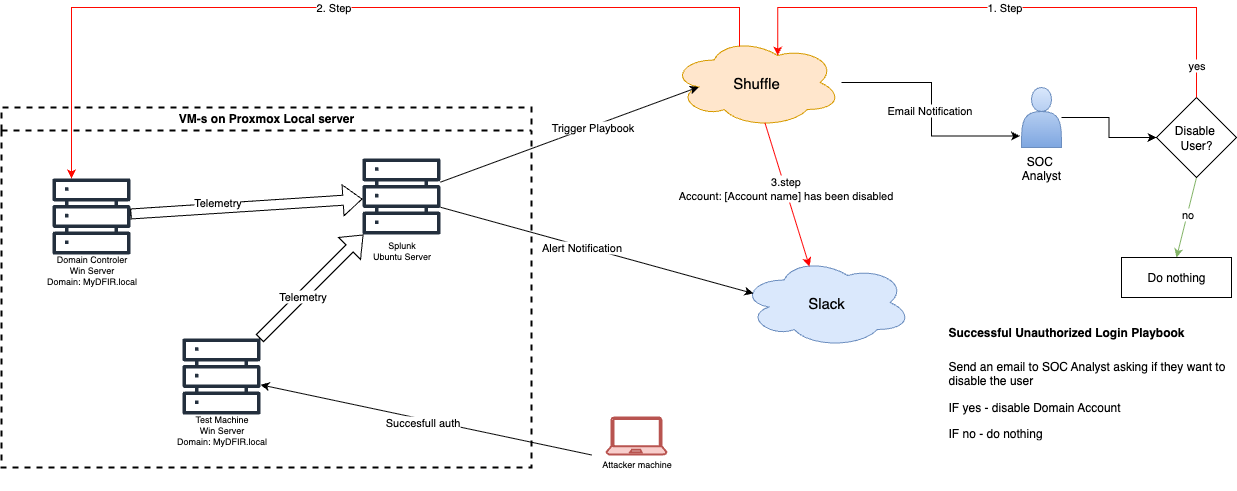

The diagram above was exported from draw.io. Its source (the exported page's mxGraphModel, read from the mxfile embedded in the PNG):
<mxGraphModel dx="1469" dy="1506" grid="1" gridSize="10" guides="1" tooltips="1" connect="1" arrows="1" fold="1" page="1" pageScale="1" pageWidth="850" pageHeight="1100" math="0" shadow="0">
  <root>
    <mxCell id="0" />
    <mxCell id="1" parent="0" />
    <mxCell id="iWjy_xUo6GNWl9KSPv96-4" value="" style="group" vertex="1" connectable="0" parent="1">
      <mxGeometry x="420" y="370" width="120" height="118" as="geometry" />
    </mxCell>
    <mxCell id="iWjy_xUo6GNWl9KSPv96-5" value="" style="sketch=0;outlineConnect=0;fontColor=#232F3E;gradientColor=none;fillColor=#232F3D;strokeColor=none;dashed=0;verticalLabelPosition=bottom;verticalAlign=top;align=center;html=1;fontSize=12;fontStyle=0;aspect=fixed;pointerEvents=1;shape=mxgraph.aws4.servers;" vertex="1" parent="iWjy_xUo6GNWl9KSPv96-4">
      <mxGeometry x="21" width="78" height="78" as="geometry" />
    </mxCell>
    <mxCell id="iWjy_xUo6GNWl9KSPv96-6" value="Splunk&lt;div&gt;Ubuntu Server&lt;/div&gt;" style="text;html=1;align=center;verticalAlign=middle;resizable=0;points=[];autosize=1;strokeColor=none;fillColor=none;fontSize=9;" vertex="1" parent="iWjy_xUo6GNWl9KSPv96-4">
      <mxGeometry x="20" y="73" width="80" height="40" as="geometry" />
    </mxCell>
    <mxCell id="iWjy_xUo6GNWl9KSPv96-13" value="" style="group" vertex="1" connectable="0" parent="1">
      <mxGeometry x="670" y="630" width="90" height="57" as="geometry" />
    </mxCell>
    <mxCell id="iWjy_xUo6GNWl9KSPv96-11" value="" style="verticalLabelPosition=bottom;html=1;verticalAlign=top;align=center;shape=mxgraph.azure.laptop;pointerEvents=1;strokeWidth=2;fillColor=#f8cecc;strokeColor=#b85450;" vertex="1" parent="iWjy_xUo6GNWl9KSPv96-13">
      <mxGeometry x="15" width="60" height="37" as="geometry" />
    </mxCell>
    <mxCell id="iWjy_xUo6GNWl9KSPv96-12" value="Attacker machine" style="text;html=1;align=center;verticalAlign=middle;resizable=0;points=[];autosize=1;strokeColor=none;fillColor=none;fontSize=9;" vertex="1" parent="iWjy_xUo6GNWl9KSPv96-13">
      <mxGeometry y="37" width="90" height="20" as="geometry" />
    </mxCell>
    <mxCell id="iWjy_xUo6GNWl9KSPv96-14" style="rounded=0;orthogonalLoop=1;jettySize=auto;html=1;" edge="1" parent="1" source="iWjy_xUo6GNWl9KSPv96-12" target="iWjy_xUo6GNWl9KSPv96-8">
      <mxGeometry relative="1" as="geometry" />
    </mxCell>
    <mxCell id="iWjy_xUo6GNWl9KSPv96-15" value="Succesfull auth" style="edgeLabel;html=1;align=center;verticalAlign=middle;resizable=0;points=[];" vertex="1" connectable="0" parent="iWjy_xUo6GNWl9KSPv96-14">
      <mxGeometry x="0.0193" y="3" relative="1" as="geometry">
        <mxPoint as="offset" />
      </mxGeometry>
    </mxCell>
    <mxCell id="iWjy_xUo6GNWl9KSPv96-16" value="VM-s on Proxmox Local server" style="swimlane;whiteSpace=wrap;html=1;dashed=1;strokeWidth=2;" vertex="1" parent="1">
      <mxGeometry x="80" y="320" width="530" height="360" as="geometry" />
    </mxCell>
    <mxCell id="iWjy_xUo6GNWl9KSPv96-7" value="" style="group" vertex="1" connectable="0" parent="iWjy_xUo6GNWl9KSPv96-16">
      <mxGeometry x="160" y="230" width="120" height="118" as="geometry" />
    </mxCell>
    <mxCell id="iWjy_xUo6GNWl9KSPv96-8" value="" style="sketch=0;outlineConnect=0;fontColor=#232F3E;gradientColor=none;fillColor=#232F3D;strokeColor=none;dashed=0;verticalLabelPosition=bottom;verticalAlign=top;align=center;html=1;fontSize=12;fontStyle=0;aspect=fixed;pointerEvents=1;shape=mxgraph.aws4.servers;" vertex="1" parent="iWjy_xUo6GNWl9KSPv96-7">
      <mxGeometry x="21" width="78" height="78" as="geometry" />
    </mxCell>
    <mxCell id="iWjy_xUo6GNWl9KSPv96-9" value="Test Machine&lt;div&gt;Win Server&lt;/div&gt;&lt;div&gt;Domain: MyDFIR.local&lt;/div&gt;" style="text;html=1;align=center;verticalAlign=middle;resizable=0;points=[];autosize=1;strokeColor=none;fillColor=none;fontSize=9;" vertex="1" parent="iWjy_xUo6GNWl9KSPv96-7">
      <mxGeometry x="5" y="68" width="110" height="50" as="geometry" />
    </mxCell>
    <mxCell id="iWjy_xUo6GNWl9KSPv96-3" value="" style="group" vertex="1" connectable="0" parent="iWjy_xUo6GNWl9KSPv96-16">
      <mxGeometry x="30" y="70" width="120" height="118" as="geometry" />
    </mxCell>
    <mxCell id="iWjy_xUo6GNWl9KSPv96-1" value="" style="sketch=0;outlineConnect=0;fontColor=#232F3E;gradientColor=none;fillColor=#232F3D;strokeColor=none;dashed=0;verticalLabelPosition=bottom;verticalAlign=top;align=center;html=1;fontSize=12;fontStyle=0;aspect=fixed;pointerEvents=1;shape=mxgraph.aws4.servers;" vertex="1" parent="iWjy_xUo6GNWl9KSPv96-3">
      <mxGeometry x="21" width="78" height="78" as="geometry" />
    </mxCell>
    <mxCell id="iWjy_xUo6GNWl9KSPv96-2" value="Domain Controler&lt;div&gt;Win Server&lt;/div&gt;&lt;div&gt;Domain: MyDFIR.local&lt;/div&gt;" style="text;html=1;align=center;verticalAlign=middle;resizable=0;points=[];autosize=1;strokeColor=none;fillColor=none;fontSize=9;" vertex="1" parent="iWjy_xUo6GNWl9KSPv96-3">
      <mxGeometry x="5" y="68" width="110" height="50" as="geometry" />
    </mxCell>
    <mxCell id="iWjy_xUo6GNWl9KSPv96-17" style="rounded=0;orthogonalLoop=1;jettySize=auto;html=1;shape=flexArrow;" edge="1" parent="1" source="iWjy_xUo6GNWl9KSPv96-8" target="iWjy_xUo6GNWl9KSPv96-5">
      <mxGeometry relative="1" as="geometry">
        <mxPoint x="320" y="430" as="targetPoint" />
        <Array as="points" />
      </mxGeometry>
    </mxCell>
    <mxCell id="iWjy_xUo6GNWl9KSPv96-18" value="Telemetry" style="edgeLabel;html=1;align=center;verticalAlign=middle;resizable=0;points=[];" vertex="1" connectable="0" parent="iWjy_xUo6GNWl9KSPv96-17">
      <mxGeometry x="-0.1766" relative="1" as="geometry">
        <mxPoint as="offset" />
      </mxGeometry>
    </mxCell>
    <mxCell id="iWjy_xUo6GNWl9KSPv96-19" style="rounded=0;orthogonalLoop=1;jettySize=auto;html=1;shape=flexArrow;" edge="1" parent="1" source="iWjy_xUo6GNWl9KSPv96-1" target="iWjy_xUo6GNWl9KSPv96-5">
      <mxGeometry relative="1" as="geometry" />
    </mxCell>
    <mxCell id="iWjy_xUo6GNWl9KSPv96-20" value="Telemetry" style="edgeLabel;html=1;align=center;verticalAlign=middle;resizable=0;points=[];" vertex="1" connectable="0" parent="iWjy_xUo6GNWl9KSPv96-19">
      <mxGeometry x="-0.2552" y="7" relative="1" as="geometry">
        <mxPoint as="offset" />
      </mxGeometry>
    </mxCell>
    <mxCell id="iWjy_xUo6GNWl9KSPv96-21" value="Shuffle" style="ellipse;shape=cloud;whiteSpace=wrap;html=1;align=center;fontSize=15;fillColor=#ffe6cc;strokeColor=#d79b00;" vertex="1" parent="1">
      <mxGeometry x="750" y="250" width="170" height="90" as="geometry" />
    </mxCell>
    <mxCell id="iWjy_xUo6GNWl9KSPv96-22" value="Slack" style="ellipse;shape=cloud;whiteSpace=wrap;html=1;align=center;fontSize=15;fillColor=#dae8fc;strokeColor=#6c8ebf;" vertex="1" parent="1">
      <mxGeometry x="820" y="470" width="170" height="90" as="geometry" />
    </mxCell>
    <mxCell id="iWjy_xUo6GNWl9KSPv96-23" style="rounded=0;orthogonalLoop=1;jettySize=auto;html=1;entryX=0.16;entryY=0.55;entryDx=0;entryDy=0;entryPerimeter=0;" edge="1" parent="1" source="iWjy_xUo6GNWl9KSPv96-5" target="iWjy_xUo6GNWl9KSPv96-21">
      <mxGeometry relative="1" as="geometry" />
    </mxCell>
    <mxCell id="iWjy_xUo6GNWl9KSPv96-26" value="Trigger Playbook" style="edgeLabel;html=1;align=center;verticalAlign=middle;resizable=0;points=[];" vertex="1" connectable="0" parent="iWjy_xUo6GNWl9KSPv96-23">
      <mxGeometry x="-0.0277" y="3" relative="1" as="geometry">
        <mxPoint x="26" y="-6" as="offset" />
      </mxGeometry>
    </mxCell>
    <mxCell id="iWjy_xUo6GNWl9KSPv96-24" style="rounded=0;orthogonalLoop=1;jettySize=auto;html=1;entryX=0.07;entryY=0.4;entryDx=0;entryDy=0;entryPerimeter=0;" edge="1" parent="1" source="iWjy_xUo6GNWl9KSPv96-5" target="iWjy_xUo6GNWl9KSPv96-22">
      <mxGeometry relative="1" as="geometry" />
    </mxCell>
    <mxCell id="iWjy_xUo6GNWl9KSPv96-25" value="Alert Notification" style="edgeLabel;html=1;align=center;verticalAlign=middle;resizable=0;points=[];" vertex="1" connectable="0" parent="iWjy_xUo6GNWl9KSPv96-24">
      <mxGeometry x="-0.1028" y="-1" relative="1" as="geometry">
        <mxPoint as="offset" />
      </mxGeometry>
    </mxCell>
    <mxCell id="iWjy_xUo6GNWl9KSPv96-31" style="edgeStyle=orthogonalEdgeStyle;rounded=0;orthogonalLoop=1;jettySize=auto;html=1;entryX=0;entryY=0.5;entryDx=0;entryDy=0;" edge="1" parent="1" source="iWjy_xUo6GNWl9KSPv96-27" target="iWjy_xUo6GNWl9KSPv96-30">
      <mxGeometry relative="1" as="geometry" />
    </mxCell>
    <mxCell id="iWjy_xUo6GNWl9KSPv96-27" value="SOC&amp;nbsp;&lt;div&gt;Analyst&lt;/div&gt;" style="shape=actor;whiteSpace=wrap;html=1;fillColor=#dae8fc;gradientColor=#7ea6e0;strokeColor=#6c8ebf;labelPosition=center;verticalLabelPosition=bottom;align=center;verticalAlign=top;" vertex="1" parent="1">
      <mxGeometry x="1100" y="300" width="40" height="60" as="geometry" />
    </mxCell>
    <mxCell id="iWjy_xUo6GNWl9KSPv96-28" style="edgeStyle=orthogonalEdgeStyle;rounded=0;orthogonalLoop=1;jettySize=auto;html=1;entryX=-0.037;entryY=0.808;entryDx=0;entryDy=0;entryPerimeter=0;" edge="1" parent="1" source="iWjy_xUo6GNWl9KSPv96-21" target="iWjy_xUo6GNWl9KSPv96-27">
      <mxGeometry relative="1" as="geometry" />
    </mxCell>
    <mxCell id="iWjy_xUo6GNWl9KSPv96-29" value="Email Notification" style="edgeLabel;html=1;align=center;verticalAlign=middle;resizable=0;points=[];" vertex="1" connectable="0" parent="iWjy_xUo6GNWl9KSPv96-28">
      <mxGeometry x="0.0043" y="-3" relative="1" as="geometry">
        <mxPoint as="offset" />
      </mxGeometry>
    </mxCell>
    <mxCell id="iWjy_xUo6GNWl9KSPv96-46" style="rounded=0;orthogonalLoop=1;jettySize=auto;html=1;exitX=0.5;exitY=1;exitDx=0;exitDy=0;entryX=0.5;entryY=0;entryDx=0;entryDy=0;fillColor=#d5e8d4;gradientColor=#97d077;strokeColor=#82b366;" edge="1" parent="1" source="iWjy_xUo6GNWl9KSPv96-30" target="iWjy_xUo6GNWl9KSPv96-45">
      <mxGeometry relative="1" as="geometry" />
    </mxCell>
    <mxCell id="iWjy_xUo6GNWl9KSPv96-47" value="no" style="edgeLabel;html=1;align=center;verticalAlign=middle;resizable=0;points=[];" vertex="1" connectable="0" parent="iWjy_xUo6GNWl9KSPv96-46">
      <mxGeometry x="-0.1116" y="-1" relative="1" as="geometry">
        <mxPoint as="offset" />
      </mxGeometry>
    </mxCell>
    <mxCell id="iWjy_xUo6GNWl9KSPv96-30" value="Disable&amp;nbsp;&lt;div&gt;User?&lt;/div&gt;" style="rhombus;whiteSpace=wrap;html=1;" vertex="1" parent="1">
      <mxGeometry x="1235" y="310" width="80" height="80" as="geometry" />
    </mxCell>
    <mxCell id="iWjy_xUo6GNWl9KSPv96-32" style="edgeStyle=orthogonalEdgeStyle;rounded=0;orthogonalLoop=1;jettySize=auto;html=1;exitX=0.5;exitY=0;exitDx=0;exitDy=0;entryX=0.625;entryY=0.2;entryDx=0;entryDy=0;entryPerimeter=0;fillColor=#f8cecc;gradientColor=#ea6b66;strokeColor=light-dark(#ff0800, #d7817e);strokeWidth=1;" edge="1" parent="1" source="iWjy_xUo6GNWl9KSPv96-30" target="iWjy_xUo6GNWl9KSPv96-21">
      <mxGeometry relative="1" as="geometry">
        <Array as="points">
          <mxPoint x="1275" y="220" />
          <mxPoint x="856" y="220" />
        </Array>
      </mxGeometry>
    </mxCell>
    <mxCell id="iWjy_xUo6GNWl9KSPv96-33" value="yes" style="edgeLabel;html=1;align=center;verticalAlign=middle;resizable=0;points=[];" vertex="1" connectable="0" parent="iWjy_xUo6GNWl9KSPv96-32">
      <mxGeometry x="-0.8817" y="1" relative="1" as="geometry">
        <mxPoint as="offset" />
      </mxGeometry>
    </mxCell>
    <mxCell id="iWjy_xUo6GNWl9KSPv96-34" value="1. Step" style="edgeLabel;html=1;align=center;verticalAlign=middle;resizable=0;points=[];" vertex="1" connectable="0" parent="iWjy_xUo6GNWl9KSPv96-32">
      <mxGeometry x="0.0146" y="-1" relative="1" as="geometry">
        <mxPoint as="offset" />
      </mxGeometry>
    </mxCell>
    <mxCell id="iWjy_xUo6GNWl9KSPv96-35" style="edgeStyle=orthogonalEdgeStyle;rounded=0;orthogonalLoop=1;jettySize=auto;html=1;exitX=0.4;exitY=0.1;exitDx=0;exitDy=0;fillColor=#f8cecc;gradientColor=#ea6b66;strokeColor=light-dark(#ff0800, #d7817e);strokeWidth=1;exitPerimeter=0;" edge="1" parent="1" source="iWjy_xUo6GNWl9KSPv96-21" target="iWjy_xUo6GNWl9KSPv96-1">
      <mxGeometry relative="1" as="geometry">
        <mxPoint x="769" y="280" as="sourcePoint" />
        <mxPoint x="350" y="238" as="targetPoint" />
        <Array as="points">
          <mxPoint x="818" y="220" />
          <mxPoint x="150" y="220" />
        </Array>
      </mxGeometry>
    </mxCell>
    <mxCell id="iWjy_xUo6GNWl9KSPv96-37" value="2. Step" style="edgeLabel;html=1;align=center;verticalAlign=middle;resizable=0;points=[];" vertex="1" connectable="0" parent="iWjy_xUo6GNWl9KSPv96-35">
      <mxGeometry x="0.0146" y="-1" relative="1" as="geometry">
        <mxPoint as="offset" />
      </mxGeometry>
    </mxCell>
    <mxCell id="iWjy_xUo6GNWl9KSPv96-38" style="rounded=0;orthogonalLoop=1;jettySize=auto;html=1;exitX=0.55;exitY=0.95;exitDx=0;exitDy=0;exitPerimeter=0;entryX=0.4;entryY=0.1;entryDx=0;entryDy=0;entryPerimeter=0;strokeColor=#FF0000;" edge="1" parent="1" source="iWjy_xUo6GNWl9KSPv96-21" target="iWjy_xUo6GNWl9KSPv96-22">
      <mxGeometry relative="1" as="geometry" />
    </mxCell>
    <mxCell id="iWjy_xUo6GNWl9KSPv96-39" value="3.step&lt;div&gt;Account: [Account name] has been disabled&lt;/div&gt;" style="edgeLabel;html=1;align=center;verticalAlign=middle;resizable=0;points=[];" vertex="1" connectable="0" parent="iWjy_xUo6GNWl9KSPv96-38">
      <mxGeometry x="-0.0964" y="1" relative="1" as="geometry">
        <mxPoint x="-1" as="offset" />
      </mxGeometry>
    </mxCell>
    <mxCell id="iWjy_xUo6GNWl9KSPv96-44" value="&lt;h1 style=&quot;margin-top: 0px;&quot;&gt;&lt;span style=&quot;font-size: 12px; text-align: center;&quot;&gt;Successful Unauthorized Login Playbook&lt;/span&gt;&lt;/h1&gt;&lt;p&gt;&lt;span style=&quot;background-color: transparent; color: light-dark(rgb(0, 0, 0), rgb(255, 255, 255));&quot;&gt;Send an email to SOC Analyst asking if they want to disable the user&lt;/span&gt;&lt;/p&gt;&lt;p&gt;IF yes - disable Domain Account&lt;/p&gt;&lt;div&gt;IF no - do nothing&lt;/div&gt;" style="text;html=1;whiteSpace=wrap;overflow=hidden;rounded=0;" vertex="1" parent="1">
      <mxGeometry x="1025" y="520" width="290" height="180" as="geometry" />
    </mxCell>
    <mxCell id="iWjy_xUo6GNWl9KSPv96-45" value="Do nothing" style="rounded=0;whiteSpace=wrap;html=1;" vertex="1" parent="1">
      <mxGeometry x="1200" y="470" width="110" height="40" as="geometry" />
    </mxCell>
  </root>
</mxGraphModel>